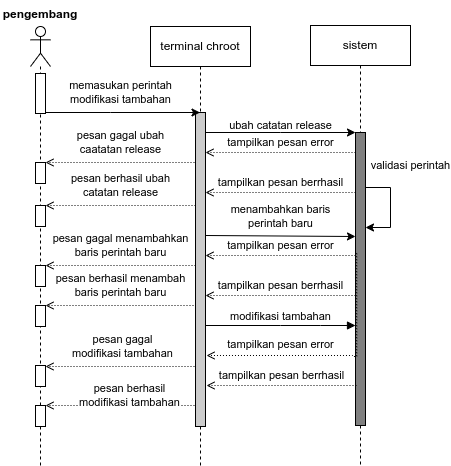

The diagram above was exported from draw.io. Its source (the exported page's mxGraphModel, read from the mxfile embedded in the PNG):
<mxGraphModel dx="868" dy="557" grid="1" gridSize="10" guides="1" tooltips="1" connect="1" arrows="1" fold="1" page="1" pageScale="1" pageWidth="850" pageHeight="1100" math="0" shadow="0">
  <root>
    <mxCell id="0" />
    <mxCell id="1" parent="0" />
    <mxCell id="L6RwjCfro-L-nkftR91X-16" value="sistem" style="shape=umlLifeline;perimeter=lifelinePerimeter;whiteSpace=wrap;html=1;container=1;collapsible=0;recursiveResize=0;outlineConnect=0;" parent="1" vertex="1">
      <mxGeometry x="470" y="80" width="100" height="440" as="geometry" />
    </mxCell>
    <mxCell id="L6RwjCfro-L-nkftR91X-44" value="" style="html=1;points=[];perimeter=orthogonalPerimeter;fillColor=#808080;" parent="L6RwjCfro-L-nkftR91X-16" vertex="1">
      <mxGeometry x="45" y="107" width="10" height="293" as="geometry" />
    </mxCell>
    <mxCell id="L6RwjCfro-L-nkftR91X-47" value="validasi perintah" style="edgeStyle=orthogonalEdgeStyle;rounded=0;orthogonalLoop=1;jettySize=auto;html=1;" parent="L6RwjCfro-L-nkftR91X-16" edge="1">
      <mxGeometry x="-0.4444" y="30" relative="1" as="geometry">
        <mxPoint x="55" y="162.0000000000001" as="sourcePoint" />
        <mxPoint x="55" y="202.0000000000001" as="targetPoint" />
        <Array as="points">
          <mxPoint x="80" y="162" />
          <mxPoint x="80" y="202" />
        </Array>
        <mxPoint x="-10" y="-22" as="offset" />
      </mxGeometry>
    </mxCell>
    <mxCell id="L6RwjCfro-L-nkftR91X-18" value="terminal chroot" style="shape=umlLifeline;perimeter=lifelinePerimeter;whiteSpace=wrap;html=1;container=1;collapsible=0;recursiveResize=0;outlineConnect=0;" parent="1" vertex="1">
      <mxGeometry x="310" y="81" width="100" height="439" as="geometry" />
    </mxCell>
    <mxCell id="L6RwjCfro-L-nkftR91X-34" value="" style="html=1;points=[];perimeter=orthogonalPerimeter;fillColor=#CCCCCC;" parent="L6RwjCfro-L-nkftR91X-18" vertex="1">
      <mxGeometry x="45" y="86" width="10" height="314" as="geometry" />
    </mxCell>
    <mxCell id="L6RwjCfro-L-nkftR91X-21" value="" style="shape=umlLifeline;participant=umlActor;perimeter=lifelinePerimeter;whiteSpace=wrap;html=1;container=1;collapsible=0;recursiveResize=0;verticalAlign=top;spacingTop=36;outlineConnect=0;" parent="1" vertex="1">
      <mxGeometry x="190" y="81" width="20" height="439" as="geometry" />
    </mxCell>
    <mxCell id="L6RwjCfro-L-nkftR91X-32" value="" style="html=1;points=[];perimeter=orthogonalPerimeter;" parent="L6RwjCfro-L-nkftR91X-21" vertex="1">
      <mxGeometry x="5" y="47" width="10" height="40" as="geometry" />
    </mxCell>
    <mxCell id="L6RwjCfro-L-nkftR91X-50" value="" style="html=1;points=[];perimeter=orthogonalPerimeter;" parent="L6RwjCfro-L-nkftR91X-21" vertex="1">
      <mxGeometry x="5" y="136" width="10" height="21" as="geometry" />
    </mxCell>
    <mxCell id="L6RwjCfro-L-nkftR91X-53" value="" style="html=1;points=[];perimeter=orthogonalPerimeter;" parent="L6RwjCfro-L-nkftR91X-21" vertex="1">
      <mxGeometry x="5" y="179" width="10" height="21" as="geometry" />
    </mxCell>
    <mxCell id="L6RwjCfro-L-nkftR91X-57" value="" style="html=1;points=[];perimeter=orthogonalPerimeter;" parent="L6RwjCfro-L-nkftR91X-21" vertex="1">
      <mxGeometry x="5" y="239" width="10" height="21" as="geometry" />
    </mxCell>
    <mxCell id="L6RwjCfro-L-nkftR91X-58" value="" style="html=1;points=[];perimeter=orthogonalPerimeter;" parent="L6RwjCfro-L-nkftR91X-21" vertex="1">
      <mxGeometry x="5" y="279" width="10" height="21" as="geometry" />
    </mxCell>
    <mxCell id="L6RwjCfro-L-nkftR91X-68" value="" style="html=1;points=[];perimeter=orthogonalPerimeter;" parent="L6RwjCfro-L-nkftR91X-21" vertex="1">
      <mxGeometry x="5" y="339" width="10" height="21" as="geometry" />
    </mxCell>
    <mxCell id="L6RwjCfro-L-nkftR91X-69" value="" style="html=1;points=[];perimeter=orthogonalPerimeter;" parent="L6RwjCfro-L-nkftR91X-21" vertex="1">
      <mxGeometry x="5" y="379" width="10" height="21" as="geometry" />
    </mxCell>
    <mxCell id="L6RwjCfro-L-nkftR91X-42" value="&lt;span style=&quot;color: rgb(0, 0, 0); font-family: Helvetica; font-size: 11px; font-style: normal; font-variant-ligatures: normal; font-variant-caps: normal; font-weight: 400; letter-spacing: normal; orphans: 2; text-align: center; text-indent: 0px; text-transform: none; widows: 2; word-spacing: 0px; -webkit-text-stroke-width: 0px; background-color: rgb(255, 255, 255); text-decoration-thickness: initial; text-decoration-style: initial; text-decoration-color: initial; float: none; display: inline !important;&quot;&gt;memasukan perintah&lt;/span&gt;&lt;br style=&quot;color: rgb(0, 0, 0); font-family: Helvetica; font-size: 11px; font-style: normal; font-variant-ligatures: normal; font-variant-caps: normal; font-weight: 400; letter-spacing: normal; orphans: 2; text-align: center; text-indent: 0px; text-transform: none; widows: 2; word-spacing: 0px; -webkit-text-stroke-width: 0px; text-decoration-thickness: initial; text-decoration-style: initial; text-decoration-color: initial;&quot;&gt;&lt;span style=&quot;color: rgb(0, 0, 0); font-family: Helvetica; font-size: 11px; font-style: normal; font-variant-ligatures: normal; font-variant-caps: normal; font-weight: 400; letter-spacing: normal; orphans: 2; text-align: center; text-indent: 0px; text-transform: none; widows: 2; word-spacing: 0px; -webkit-text-stroke-width: 0px; background-color: rgb(255, 255, 255); text-decoration-thickness: initial; text-decoration-style: initial; text-decoration-color: initial; float: none; display: inline !important;&quot;&gt;modifikasi tambahan&lt;/span&gt;" style="edgeStyle=orthogonalEdgeStyle;rounded=0;orthogonalLoop=1;jettySize=auto;html=1;" parent="1" source="L6RwjCfro-L-nkftR91X-32" edge="1">
      <mxGeometry x="-0.0291" y="20" relative="1" as="geometry">
        <mxPoint x="359.5" y="167.0000000000001" as="targetPoint" />
        <Array as="points">
          <mxPoint x="270" y="167" />
          <mxPoint x="270" y="167" />
        </Array>
        <mxPoint as="offset" />
      </mxGeometry>
    </mxCell>
    <mxCell id="L6RwjCfro-L-nkftR91X-45" value="ubah catatan release" style="edgeStyle=orthogonalEdgeStyle;rounded=0;orthogonalLoop=1;jettySize=auto;html=1;" parent="1" source="L6RwjCfro-L-nkftR91X-34" target="L6RwjCfro-L-nkftR91X-44" edge="1">
      <mxGeometry y="7" relative="1" as="geometry">
        <Array as="points">
          <mxPoint x="440" y="187" />
          <mxPoint x="440" y="187" />
        </Array>
        <mxPoint as="offset" />
      </mxGeometry>
    </mxCell>
    <mxCell id="L6RwjCfro-L-nkftR91X-46" value="tampilkan pesan error" style="edgeStyle=orthogonalEdgeStyle;rounded=0;orthogonalLoop=1;jettySize=auto;html=1;dashed=1;dashPattern=1 2;endArrow=open;endFill=0;" parent="1" source="L6RwjCfro-L-nkftR91X-44" target="L6RwjCfro-L-nkftR91X-34" edge="1">
      <mxGeometry x="-0.0005" y="-10" relative="1" as="geometry">
        <Array as="points">
          <mxPoint x="440" y="207" />
          <mxPoint x="440" y="207" />
        </Array>
        <mxPoint as="offset" />
      </mxGeometry>
    </mxCell>
    <mxCell id="L6RwjCfro-L-nkftR91X-48" value="tampilkan pesan berrhasil" style="edgeStyle=orthogonalEdgeStyle;rounded=0;orthogonalLoop=1;jettySize=auto;html=1;dashed=1;dashPattern=1 2;endArrow=open;endFill=0;" parent="1" source="L6RwjCfro-L-nkftR91X-44" target="L6RwjCfro-L-nkftR91X-34" edge="1">
      <mxGeometry x="-0.0005" y="-10" relative="1" as="geometry">
        <mxPoint x="525" y="217.0344827586207" as="sourcePoint" />
        <mxPoint x="375" y="217.0344827586207" as="targetPoint" />
        <Array as="points">
          <mxPoint x="440" y="247" />
          <mxPoint x="440" y="247" />
        </Array>
        <mxPoint as="offset" />
      </mxGeometry>
    </mxCell>
    <mxCell id="L6RwjCfro-L-nkftR91X-51" value="pesan gagal ubah&lt;br&gt;caatatan release" style="edgeStyle=orthogonalEdgeStyle;rounded=0;orthogonalLoop=1;jettySize=auto;html=1;dashed=1;dashPattern=1 2;endArrow=open;endFill=0;" parent="1" target="L6RwjCfro-L-nkftR91X-50" edge="1">
      <mxGeometry x="0.0683" y="-20" relative="1" as="geometry">
        <mxPoint x="355" y="228.0000000000001" as="sourcePoint" />
        <Array as="points">
          <mxPoint x="355" y="217" />
        </Array>
        <mxPoint as="offset" />
      </mxGeometry>
    </mxCell>
    <mxCell id="L6RwjCfro-L-nkftR91X-54" value="pesan berhasil ubah&lt;br&gt;catatan release" style="edgeStyle=orthogonalEdgeStyle;rounded=0;orthogonalLoop=1;jettySize=auto;html=1;dashed=1;dashPattern=1 2;endArrow=open;endFill=0;" parent="1" source="L6RwjCfro-L-nkftR91X-34" target="L6RwjCfro-L-nkftR91X-53" edge="1">
      <mxGeometry y="-20" relative="1" as="geometry">
        <mxPoint x="355" y="279.0000000000001" as="sourcePoint" />
        <Array as="points">
          <mxPoint x="290" y="260" />
          <mxPoint x="290" y="260" />
        </Array>
        <mxPoint as="offset" />
      </mxGeometry>
    </mxCell>
    <mxCell id="L6RwjCfro-L-nkftR91X-55" value="menambahkan baris&lt;br&gt;perintah baru" style="edgeStyle=orthogonalEdgeStyle;rounded=0;orthogonalLoop=1;jettySize=auto;html=1;" parent="1" edge="1">
      <mxGeometry y="20" relative="1" as="geometry">
        <mxPoint x="365" y="291" as="sourcePoint" />
        <mxPoint x="515" y="291" as="targetPoint" />
        <Array as="points">
          <mxPoint x="515" y="290" />
        </Array>
        <mxPoint as="offset" />
      </mxGeometry>
    </mxCell>
    <mxCell id="L6RwjCfro-L-nkftR91X-56" value="tampilkan pesan error" style="edgeStyle=orthogonalEdgeStyle;rounded=0;orthogonalLoop=1;jettySize=auto;html=1;dashed=1;dashPattern=1 2;endArrow=open;endFill=0;" parent="1" edge="1">
      <mxGeometry x="-0.0005" y="-10" relative="1" as="geometry">
        <mxPoint x="515" y="310" as="sourcePoint" />
        <mxPoint x="365" y="310" as="targetPoint" />
        <Array as="points">
          <mxPoint x="430" y="310" />
          <mxPoint x="430" y="310" />
        </Array>
        <mxPoint as="offset" />
      </mxGeometry>
    </mxCell>
    <mxCell id="L6RwjCfro-L-nkftR91X-59" value="pesan gagal menambahkan&lt;br&gt;baris perintah baru" style="edgeStyle=orthogonalEdgeStyle;rounded=0;orthogonalLoop=1;jettySize=auto;html=1;dashed=1;dashPattern=1 2;endArrow=open;endFill=0;" parent="1" target="L6RwjCfro-L-nkftR91X-57" edge="1">
      <mxGeometry x="0.0196" y="-20" relative="1" as="geometry">
        <mxPoint x="355" y="323" as="sourcePoint" />
        <Array as="points">
          <mxPoint x="355" y="320" />
          <mxPoint x="200" y="320" />
        </Array>
        <mxPoint as="offset" />
      </mxGeometry>
    </mxCell>
    <mxCell id="L6RwjCfro-L-nkftR91X-60" value="pesan berhasil menambah&lt;br&gt;baris perintah baru" style="edgeStyle=orthogonalEdgeStyle;rounded=0;orthogonalLoop=1;jettySize=auto;html=1;dashed=1;dashPattern=1 2;endArrow=open;endFill=0;" parent="1" target="L6RwjCfro-L-nkftR91X-58" edge="1">
      <mxGeometry x="0.0446" y="-20" relative="1" as="geometry">
        <mxPoint x="355" y="353.0000000000001" as="sourcePoint" />
        <Array as="points">
          <mxPoint x="355" y="360" />
        </Array>
        <mxPoint as="offset" />
      </mxGeometry>
    </mxCell>
    <mxCell id="L6RwjCfro-L-nkftR91X-64" value="pengembang" style="text;align=center;fontStyle=1;verticalAlign=middle;spacingLeft=3;spacingRight=3;strokeColor=none;rotatable=0;points=[[0,0.5],[1,0.5]];portConstraint=eastwest;" parent="1" vertex="1">
      <mxGeometry x="160" y="55" width="80" height="26" as="geometry" />
    </mxCell>
    <mxCell id="L6RwjCfro-L-nkftR91X-65" value="modifikasi tambahan" style="html=1;verticalAlign=bottom;endArrow=block;rounded=0;" parent="1" edge="1">
      <mxGeometry width="80" relative="1" as="geometry">
        <mxPoint x="365" y="380" as="sourcePoint" />
        <mxPoint x="515" y="380" as="targetPoint" />
        <Array as="points">
          <mxPoint x="440" y="380" />
          <mxPoint x="480" y="380" />
        </Array>
      </mxGeometry>
    </mxCell>
    <mxCell id="L6RwjCfro-L-nkftR91X-66" value="tampilkan pesan error" style="edgeStyle=orthogonalEdgeStyle;rounded=0;orthogonalLoop=1;jettySize=auto;html=1;dashed=1;dashPattern=1 2;endArrow=open;endFill=0;exitX=0.117;exitY=0.412;exitDx=0;exitDy=0;exitPerimeter=0;" parent="1" source="L6RwjCfro-L-nkftR91X-44" edge="1">
      <mxGeometry x="0.4166" y="-11" relative="1" as="geometry">
        <mxPoint x="512" y="399" as="sourcePoint" />
        <mxPoint x="366" y="410" as="targetPoint" />
        <Array as="points">
          <mxPoint x="512" y="411" />
        </Array>
        <mxPoint as="offset" />
      </mxGeometry>
    </mxCell>
    <mxCell id="L6RwjCfro-L-nkftR91X-70" value="pesan gagal&lt;br&gt;modifikasi tambahan" style="edgeStyle=orthogonalEdgeStyle;rounded=0;orthogonalLoop=1;jettySize=auto;html=1;dashed=1;dashPattern=1 2;endArrow=open;endFill=0;" parent="1" target="L6RwjCfro-L-nkftR91X-68" edge="1">
      <mxGeometry x="0.0196" y="-20" relative="1" as="geometry">
        <mxPoint x="355" y="413" as="sourcePoint" />
        <Array as="points">
          <mxPoint x="355" y="421" />
        </Array>
        <mxPoint as="offset" />
      </mxGeometry>
    </mxCell>
    <mxCell id="L6RwjCfro-L-nkftR91X-71" value="pesan berhasil&lt;br&gt;modifikasi tambahan" style="edgeStyle=orthogonalEdgeStyle;rounded=0;orthogonalLoop=1;jettySize=auto;html=1;dashed=1;dashPattern=1 2;endArrow=open;endFill=0;" parent="1" target="L6RwjCfro-L-nkftR91X-69" edge="1">
      <mxGeometry y="-10" relative="1" as="geometry">
        <mxPoint x="355" y="443.0000000000001" as="sourcePoint" />
        <Array as="points">
          <mxPoint x="355" y="460" />
        </Array>
        <mxPoint as="offset" />
      </mxGeometry>
    </mxCell>
    <mxCell id="L6RwjCfro-L-nkftR91X-94" value="tampilkan pesan berrhasil" style="edgeStyle=orthogonalEdgeStyle;rounded=0;orthogonalLoop=1;jettySize=auto;html=1;dashed=1;dashPattern=1 2;endArrow=open;endFill=0;" parent="1" edge="1">
      <mxGeometry x="-0.0005" y="-10" relative="1" as="geometry">
        <mxPoint x="516" y="440" as="sourcePoint" />
        <mxPoint x="366" y="440" as="targetPoint" />
        <Array as="points">
          <mxPoint x="451" y="440" />
          <mxPoint x="451" y="440" />
        </Array>
        <mxPoint as="offset" />
      </mxGeometry>
    </mxCell>
    <mxCell id="L6RwjCfro-L-nkftR91X-95" value="tampilkan pesan berrhasil" style="edgeStyle=orthogonalEdgeStyle;rounded=0;orthogonalLoop=1;jettySize=auto;html=1;dashed=1;dashPattern=1 2;endArrow=open;endFill=0;" parent="1" edge="1">
      <mxGeometry x="-0.0005" y="-10" relative="1" as="geometry">
        <mxPoint x="515" y="350" as="sourcePoint" />
        <mxPoint x="365" y="350" as="targetPoint" />
        <Array as="points">
          <mxPoint x="440" y="350" />
          <mxPoint x="440" y="350" />
        </Array>
        <mxPoint as="offset" />
      </mxGeometry>
    </mxCell>
  </root>
</mxGraphModel>